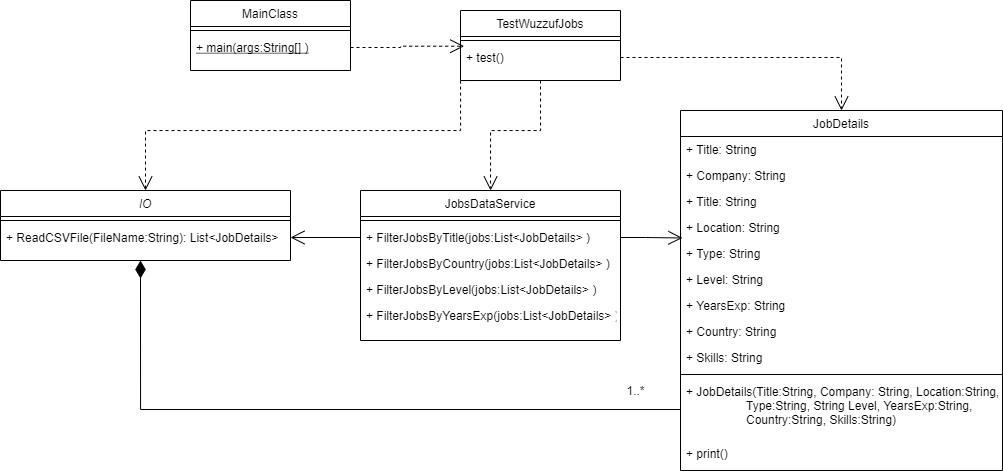

The diagram above was exported from draw.io. Its source (the exported page's mxGraphModel, read from the mxfile embedded in the PNG):
<mxGraphModel dx="1421" dy="529" grid="1" gridSize="10" guides="1" tooltips="1" connect="1" arrows="1" fold="1" page="0" pageScale="1" pageWidth="827" pageHeight="1169" math="0" shadow="0">
  <root>
    <mxCell id="WIyWlLk6GJQsqaUBKTNV-0" />
    <mxCell id="WIyWlLk6GJQsqaUBKTNV-1" parent="WIyWlLk6GJQsqaUBKTNV-0" />
    <mxCell id="zkfFHV4jXpPFQw0GAbJ--0" value="IO" style="swimlane;fontStyle=2;align=center;verticalAlign=top;childLayout=stackLayout;horizontal=1;startSize=26;horizontalStack=0;resizeParent=1;resizeLast=0;collapsible=1;marginBottom=0;rounded=0;shadow=0;strokeWidth=1;" parent="WIyWlLk6GJQsqaUBKTNV-1" vertex="1">
      <mxGeometry x="-220" y="200" width="290" height="70" as="geometry">
        <mxRectangle x="230" y="140" width="160" height="26" as="alternateBounds" />
      </mxGeometry>
    </mxCell>
    <mxCell id="zkfFHV4jXpPFQw0GAbJ--4" value="" style="line;html=1;strokeWidth=1;align=left;verticalAlign=middle;spacingTop=-1;spacingLeft=3;spacingRight=3;rotatable=0;labelPosition=right;points=[];portConstraint=eastwest;" parent="zkfFHV4jXpPFQw0GAbJ--0" vertex="1">
      <mxGeometry y="26" width="290" height="8" as="geometry" />
    </mxCell>
    <mxCell id="zkfFHV4jXpPFQw0GAbJ--5" value="+ ReadCSVFile(FileName:String): List&lt;JobDetails&gt; " style="text;align=left;verticalAlign=top;spacingLeft=4;spacingRight=4;overflow=hidden;rotatable=0;points=[[0,0.5],[1,0.5]];portConstraint=eastwest;" parent="zkfFHV4jXpPFQw0GAbJ--0" vertex="1">
      <mxGeometry y="34" width="290" height="26" as="geometry" />
    </mxCell>
    <mxCell id="zkfFHV4jXpPFQw0GAbJ--6" value="MainClass" style="swimlane;fontStyle=0;align=center;verticalAlign=top;childLayout=stackLayout;horizontal=1;startSize=26;horizontalStack=0;resizeParent=1;resizeLast=0;collapsible=1;marginBottom=0;rounded=0;shadow=0;strokeWidth=1;" parent="WIyWlLk6GJQsqaUBKTNV-1" vertex="1">
      <mxGeometry x="-30" y="10" width="160" height="70" as="geometry">
        <mxRectangle x="130" y="380" width="160" height="26" as="alternateBounds" />
      </mxGeometry>
    </mxCell>
    <mxCell id="zkfFHV4jXpPFQw0GAbJ--9" value="" style="line;html=1;strokeWidth=1;align=left;verticalAlign=middle;spacingTop=-1;spacingLeft=3;spacingRight=3;rotatable=0;labelPosition=right;points=[];portConstraint=eastwest;" parent="zkfFHV4jXpPFQw0GAbJ--6" vertex="1">
      <mxGeometry y="26" width="160" height="8" as="geometry" />
    </mxCell>
    <mxCell id="zkfFHV4jXpPFQw0GAbJ--10" value="+ main(args:String[] )" style="text;align=left;verticalAlign=top;spacingLeft=4;spacingRight=4;overflow=hidden;rotatable=0;points=[[0,0.5],[1,0.5]];portConstraint=eastwest;fontStyle=4" parent="zkfFHV4jXpPFQw0GAbJ--6" vertex="1">
      <mxGeometry y="34" width="160" height="26" as="geometry" />
    </mxCell>
    <mxCell id="zkfFHV4jXpPFQw0GAbJ--13" value="JobsDataService" style="swimlane;fontStyle=0;align=center;verticalAlign=top;childLayout=stackLayout;horizontal=1;startSize=26;horizontalStack=0;resizeParent=1;resizeLast=0;collapsible=1;marginBottom=0;rounded=0;shadow=0;strokeWidth=1;" parent="WIyWlLk6GJQsqaUBKTNV-1" vertex="1">
      <mxGeometry x="140" y="200" width="260" height="150" as="geometry">
        <mxRectangle x="340" y="380" width="170" height="26" as="alternateBounds" />
      </mxGeometry>
    </mxCell>
    <mxCell id="zkfFHV4jXpPFQw0GAbJ--15" value="" style="line;html=1;strokeWidth=1;align=left;verticalAlign=middle;spacingTop=-1;spacingLeft=3;spacingRight=3;rotatable=0;labelPosition=right;points=[];portConstraint=eastwest;" parent="zkfFHV4jXpPFQw0GAbJ--13" vertex="1">
      <mxGeometry y="26" width="260" height="8" as="geometry" />
    </mxCell>
    <mxCell id="yMR9d59TJ2Y8e30t3JIf-12" value="+ FilterJobsByTitle(jobs:List&lt;JobDetails&gt; )" style="text;align=left;verticalAlign=top;spacingLeft=4;spacingRight=4;overflow=hidden;rotatable=0;points=[[0,0.5],[1,0.5]];portConstraint=eastwest;" vertex="1" parent="zkfFHV4jXpPFQw0GAbJ--13">
      <mxGeometry y="34" width="260" height="26" as="geometry" />
    </mxCell>
    <mxCell id="yMR9d59TJ2Y8e30t3JIf-14" value="+ FilterJobsByCountry(jobs:List&lt;JobDetails&gt; )" style="text;align=left;verticalAlign=top;spacingLeft=4;spacingRight=4;overflow=hidden;rotatable=0;points=[[0,0.5],[1,0.5]];portConstraint=eastwest;" vertex="1" parent="zkfFHV4jXpPFQw0GAbJ--13">
      <mxGeometry y="60" width="260" height="26" as="geometry" />
    </mxCell>
    <mxCell id="yMR9d59TJ2Y8e30t3JIf-15" value="+ FilterJobsByLevel(jobs:List&lt;JobDetails&gt; )" style="text;align=left;verticalAlign=top;spacingLeft=4;spacingRight=4;overflow=hidden;rotatable=0;points=[[0,0.5],[1,0.5]];portConstraint=eastwest;" vertex="1" parent="zkfFHV4jXpPFQw0GAbJ--13">
      <mxGeometry y="86" width="260" height="26" as="geometry" />
    </mxCell>
    <mxCell id="yMR9d59TJ2Y8e30t3JIf-13" value="+ FilterJobsByYearsExp(jobs:List&lt;JobDetails&gt; )" style="text;align=left;verticalAlign=top;spacingLeft=4;spacingRight=4;overflow=hidden;rotatable=0;points=[[0,0.5],[1,0.5]];portConstraint=eastwest;" vertex="1" parent="zkfFHV4jXpPFQw0GAbJ--13">
      <mxGeometry y="112" width="260" height="26" as="geometry" />
    </mxCell>
    <mxCell id="zkfFHV4jXpPFQw0GAbJ--17" value="JobDetails" style="swimlane;fontStyle=0;align=center;verticalAlign=top;childLayout=stackLayout;horizontal=1;startSize=26;horizontalStack=0;resizeParent=1;resizeLast=0;collapsible=1;marginBottom=0;rounded=0;shadow=0;strokeWidth=1;" parent="WIyWlLk6GJQsqaUBKTNV-1" vertex="1">
      <mxGeometry x="460" y="120" width="322" height="360" as="geometry">
        <mxRectangle x="550" y="140" width="160" height="26" as="alternateBounds" />
      </mxGeometry>
    </mxCell>
    <mxCell id="zkfFHV4jXpPFQw0GAbJ--18" value="+ Title: String" style="text;align=left;verticalAlign=top;spacingLeft=4;spacingRight=4;overflow=hidden;rotatable=0;points=[[0,0.5],[1,0.5]];portConstraint=eastwest;" parent="zkfFHV4jXpPFQw0GAbJ--17" vertex="1">
      <mxGeometry y="26" width="322" height="26" as="geometry" />
    </mxCell>
    <mxCell id="yMR9d59TJ2Y8e30t3JIf-4" value="+ Company: String" style="text;align=left;verticalAlign=top;spacingLeft=4;spacingRight=4;overflow=hidden;rotatable=0;points=[[0,0.5],[1,0.5]];portConstraint=eastwest;" vertex="1" parent="zkfFHV4jXpPFQw0GAbJ--17">
      <mxGeometry y="52" width="322" height="26" as="geometry" />
    </mxCell>
    <mxCell id="yMR9d59TJ2Y8e30t3JIf-5" value="+ Title: String" style="text;align=left;verticalAlign=top;spacingLeft=4;spacingRight=4;overflow=hidden;rotatable=0;points=[[0,0.5],[1,0.5]];portConstraint=eastwest;" vertex="1" parent="zkfFHV4jXpPFQw0GAbJ--17">
      <mxGeometry y="78" width="322" height="26" as="geometry" />
    </mxCell>
    <mxCell id="yMR9d59TJ2Y8e30t3JIf-7" value="+ Location: String" style="text;align=left;verticalAlign=top;spacingLeft=4;spacingRight=4;overflow=hidden;rotatable=0;points=[[0,0.5],[1,0.5]];portConstraint=eastwest;" vertex="1" parent="zkfFHV4jXpPFQw0GAbJ--17">
      <mxGeometry y="104" width="322" height="26" as="geometry" />
    </mxCell>
    <mxCell id="yMR9d59TJ2Y8e30t3JIf-6" value="+ Type: String" style="text;align=left;verticalAlign=top;spacingLeft=4;spacingRight=4;overflow=hidden;rotatable=0;points=[[0,0.5],[1,0.5]];portConstraint=eastwest;" vertex="1" parent="zkfFHV4jXpPFQw0GAbJ--17">
      <mxGeometry y="130" width="322" height="26" as="geometry" />
    </mxCell>
    <mxCell id="yMR9d59TJ2Y8e30t3JIf-9" value="+ Level: String" style="text;align=left;verticalAlign=top;spacingLeft=4;spacingRight=4;overflow=hidden;rotatable=0;points=[[0,0.5],[1,0.5]];portConstraint=eastwest;" vertex="1" parent="zkfFHV4jXpPFQw0GAbJ--17">
      <mxGeometry y="156" width="322" height="26" as="geometry" />
    </mxCell>
    <mxCell id="yMR9d59TJ2Y8e30t3JIf-8" value="+ YearsExp: String" style="text;align=left;verticalAlign=top;spacingLeft=4;spacingRight=4;overflow=hidden;rotatable=0;points=[[0,0.5],[1,0.5]];portConstraint=eastwest;" vertex="1" parent="zkfFHV4jXpPFQw0GAbJ--17">
      <mxGeometry y="182" width="322" height="26" as="geometry" />
    </mxCell>
    <mxCell id="yMR9d59TJ2Y8e30t3JIf-10" value="+ Country: String" style="text;align=left;verticalAlign=top;spacingLeft=4;spacingRight=4;overflow=hidden;rotatable=0;points=[[0,0.5],[1,0.5]];portConstraint=eastwest;" vertex="1" parent="zkfFHV4jXpPFQw0GAbJ--17">
      <mxGeometry y="208" width="322" height="26" as="geometry" />
    </mxCell>
    <mxCell id="yMR9d59TJ2Y8e30t3JIf-11" value="+ Skills: String" style="text;align=left;verticalAlign=top;spacingLeft=4;spacingRight=4;overflow=hidden;rotatable=0;points=[[0,0.5],[1,0.5]];portConstraint=eastwest;" vertex="1" parent="zkfFHV4jXpPFQw0GAbJ--17">
      <mxGeometry y="234" width="322" height="26" as="geometry" />
    </mxCell>
    <mxCell id="zkfFHV4jXpPFQw0GAbJ--23" value="" style="line;html=1;strokeWidth=1;align=left;verticalAlign=middle;spacingTop=-1;spacingLeft=3;spacingRight=3;rotatable=0;labelPosition=right;points=[];portConstraint=eastwest;" parent="zkfFHV4jXpPFQw0GAbJ--17" vertex="1">
      <mxGeometry y="260" width="322" height="8" as="geometry" />
    </mxCell>
    <mxCell id="zkfFHV4jXpPFQw0GAbJ--24" value="+ JobDetails(Title:String, Company: String, Location:String,&#10;                  Type:String, String Level, YearsExp:String,&#10;                  Country:String, Skills:String)" style="text;align=left;verticalAlign=top;spacingLeft=4;spacingRight=4;overflow=hidden;rotatable=0;points=[[0,0.5],[1,0.5]];portConstraint=eastwest;" parent="zkfFHV4jXpPFQw0GAbJ--17" vertex="1">
      <mxGeometry y="268" width="322" height="62" as="geometry" />
    </mxCell>
    <mxCell id="zkfFHV4jXpPFQw0GAbJ--25" value="+ print()" style="text;align=left;verticalAlign=top;spacingLeft=4;spacingRight=4;overflow=hidden;rotatable=0;points=[[0,0.5],[1,0.5]];portConstraint=eastwest;" parent="zkfFHV4jXpPFQw0GAbJ--17" vertex="1">
      <mxGeometry y="330" width="322" height="26" as="geometry" />
    </mxCell>
    <mxCell id="yMR9d59TJ2Y8e30t3JIf-21" style="edgeStyle=orthogonalEdgeStyle;rounded=0;orthogonalLoop=1;jettySize=auto;html=1;exitX=0.5;exitY=1;exitDx=0;exitDy=0;dashed=1;endArrow=open;endFill=0;startSize=12;endSize=12;" edge="1" parent="WIyWlLk6GJQsqaUBKTNV-1" source="yMR9d59TJ2Y8e30t3JIf-0" target="zkfFHV4jXpPFQw0GAbJ--13">
      <mxGeometry relative="1" as="geometry" />
    </mxCell>
    <mxCell id="yMR9d59TJ2Y8e30t3JIf-0" value="TestWuzzufJobs" style="swimlane;fontStyle=0;align=center;verticalAlign=top;childLayout=stackLayout;horizontal=1;startSize=26;horizontalStack=0;resizeParent=1;resizeLast=0;collapsible=1;marginBottom=0;rounded=0;shadow=0;strokeWidth=1;" vertex="1" parent="WIyWlLk6GJQsqaUBKTNV-1">
      <mxGeometry x="240" y="20" width="160" height="70" as="geometry">
        <mxRectangle x="340" y="380" width="170" height="26" as="alternateBounds" />
      </mxGeometry>
    </mxCell>
    <mxCell id="yMR9d59TJ2Y8e30t3JIf-2" value="" style="line;html=1;strokeWidth=1;align=left;verticalAlign=middle;spacingTop=-1;spacingLeft=3;spacingRight=3;rotatable=0;labelPosition=right;points=[];portConstraint=eastwest;" vertex="1" parent="yMR9d59TJ2Y8e30t3JIf-0">
      <mxGeometry y="26" width="160" height="8" as="geometry" />
    </mxCell>
    <mxCell id="yMR9d59TJ2Y8e30t3JIf-1" value="+ test()" style="text;align=left;verticalAlign=top;spacingLeft=4;spacingRight=4;overflow=hidden;rotatable=0;points=[[0,0.5],[1,0.5]];portConstraint=eastwest;" vertex="1" parent="yMR9d59TJ2Y8e30t3JIf-0">
      <mxGeometry y="34" width="160" height="26" as="geometry" />
    </mxCell>
    <mxCell id="yMR9d59TJ2Y8e30t3JIf-16" style="edgeStyle=orthogonalEdgeStyle;rounded=0;orthogonalLoop=1;jettySize=auto;html=1;exitX=0;exitY=0.5;exitDx=0;exitDy=0;endArrow=diamondThin;endFill=1;startSize=15;endSize=15;" edge="1" parent="WIyWlLk6GJQsqaUBKTNV-1" source="zkfFHV4jXpPFQw0GAbJ--24">
      <mxGeometry relative="1" as="geometry">
        <mxPoint x="-80" y="270" as="targetPoint" />
      </mxGeometry>
    </mxCell>
    <mxCell id="yMR9d59TJ2Y8e30t3JIf-17" value="1..*" style="text;html=1;align=center;verticalAlign=middle;resizable=0;points=[];autosize=1;strokeColor=none;" vertex="1" parent="WIyWlLk6GJQsqaUBKTNV-1">
      <mxGeometry x="400" y="390" width="30" height="20" as="geometry" />
    </mxCell>
    <mxCell id="yMR9d59TJ2Y8e30t3JIf-18" style="edgeStyle=orthogonalEdgeStyle;rounded=0;orthogonalLoop=1;jettySize=auto;html=1;exitX=0;exitY=0.5;exitDx=0;exitDy=0;endArrow=open;endFill=0;startSize=12;endSize=12;" edge="1" parent="WIyWlLk6GJQsqaUBKTNV-1" source="yMR9d59TJ2Y8e30t3JIf-12">
      <mxGeometry relative="1" as="geometry">
        <mxPoint x="70" y="247" as="targetPoint" />
      </mxGeometry>
    </mxCell>
    <mxCell id="yMR9d59TJ2Y8e30t3JIf-19" style="edgeStyle=orthogonalEdgeStyle;rounded=0;orthogonalLoop=1;jettySize=auto;html=1;exitX=1;exitY=0.5;exitDx=0;exitDy=0;entryX=0.006;entryY=-0.097;entryDx=0;entryDy=0;entryPerimeter=0;endArrow=open;endFill=0;startSize=12;endSize=12;" edge="1" parent="WIyWlLk6GJQsqaUBKTNV-1" source="yMR9d59TJ2Y8e30t3JIf-12" target="yMR9d59TJ2Y8e30t3JIf-6">
      <mxGeometry relative="1" as="geometry" />
    </mxCell>
    <mxCell id="yMR9d59TJ2Y8e30t3JIf-20" style="edgeStyle=orthogonalEdgeStyle;rounded=0;orthogonalLoop=1;jettySize=auto;html=1;exitX=1;exitY=0.5;exitDx=0;exitDy=0;entryX=0.5;entryY=0;entryDx=0;entryDy=0;endArrow=open;endFill=0;startSize=12;endSize=12;dashed=1;" edge="1" parent="WIyWlLk6GJQsqaUBKTNV-1" source="yMR9d59TJ2Y8e30t3JIf-1" target="zkfFHV4jXpPFQw0GAbJ--17">
      <mxGeometry relative="1" as="geometry" />
    </mxCell>
    <mxCell id="yMR9d59TJ2Y8e30t3JIf-22" style="edgeStyle=orthogonalEdgeStyle;rounded=0;orthogonalLoop=1;jettySize=auto;html=1;entryX=0.5;entryY=0;entryDx=0;entryDy=0;dashed=1;endArrow=open;endFill=0;startSize=12;endSize=12;" edge="1" parent="WIyWlLk6GJQsqaUBKTNV-1" target="zkfFHV4jXpPFQw0GAbJ--0">
      <mxGeometry relative="1" as="geometry">
        <mxPoint x="270" y="90" as="sourcePoint" />
        <Array as="points">
          <mxPoint x="240" y="140" />
          <mxPoint x="-75" y="140" />
        </Array>
      </mxGeometry>
    </mxCell>
    <mxCell id="yMR9d59TJ2Y8e30t3JIf-23" style="edgeStyle=orthogonalEdgeStyle;rounded=0;orthogonalLoop=1;jettySize=auto;html=1;exitX=1;exitY=0.5;exitDx=0;exitDy=0;entryX=0.023;entryY=0.066;entryDx=0;entryDy=0;entryPerimeter=0;dashed=1;endArrow=open;endFill=0;startSize=12;endSize=12;" edge="1" parent="WIyWlLk6GJQsqaUBKTNV-1" source="zkfFHV4jXpPFQw0GAbJ--10" target="yMR9d59TJ2Y8e30t3JIf-1">
      <mxGeometry relative="1" as="geometry" />
    </mxCell>
  </root>
</mxGraphModel>